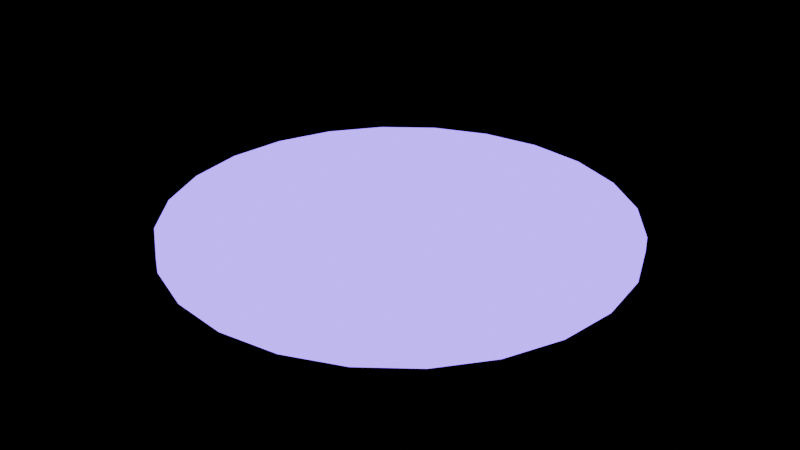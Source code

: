# Source: prop_warp.blend  (saved by Blender 5.2.45; exported with 4.5.12 LTS)
import bpy
from mathutils import Matrix  # noqa: F401  (used for matrix-valued properties, if any)

bpy.ops.wm.read_factory_settings(use_empty=True)
scene = bpy.context.scene
scene.name = 'Scene'

# ---- materials (node trees are filled in below, after node groups)
mat_warp = bpy.data.materials.new('warp')

# ---- material node trees
mat_warp.use_nodes = True; mat_warp.node_tree.nodes.clear()
_N = mat_warp.node_tree.nodes; _L = mat_warp.node_tree.links
n0 = _N.new('ShaderNodeBsdfPrincipled'); n0.name = 'Principled BSDF'; n0.location = (-200, 100)
n0.inputs[0].default_value = (0.3515, 0.2159, 1.0, 1.0)
n0.inputs[2].default_value = 0.3
n0.inputs[10].default_value = 0.005
n0.inputs[27].default_value = (0.2542, 0.1022, 1.0, 1.0)
n0.inputs[28].default_value = 3.5
n1 = _N.new('ShaderNodeOutputMaterial'); n1.name = 'Material Output'; n1.location = (200, 100)
_L.new(n0.outputs[0], n1.inputs[0])
n1.is_active_output = True

# ---- meshes
me_ring = bpy.data.meshes.new('ring')
me_ring.from_pydata([(0.48, 0.0, 0.0), (0.4636, 0.1242, 0.0), (0.4157, 0.24, 0.0), (0.3394, 0.3394, 0.0), (0.24, 0.4157, 0.0), (0.1242, 0.4636, 0.0), (2.939e-17, 0.48, 0.0), (-0.1242, 0.4636, 0.0), (-0.24, 0.4157, 0.0), (-0.3394, 0.3394, 0.0), (-0.4157, 0.24, 0.0), (-0.4636, 0.1242, 0.0), (-0.48, 5.878e-17, 0.0), (-0.4636, -0.1242, 0.0), (-0.4157, -0.24, 0.0), (-0.3394, -0.3394, 0.0), (-0.24, -0.4157, 0.0), (-0.1242, -0.4636, 0.0), (-8.817e-17, -0.48, 0.0), (0.1242, -0.4636, 0.0), (0.24, -0.4157, 0.0), (0.3394, -0.3394, 0.0), (0.4157, -0.24, 0.0), (0.4636, -0.1242, 0.0), (0.48, 0.0, 0.03), (0.4636, 0.1242, 0.03), (0.4157, 0.24, 0.03), (0.3394, 0.3394, 0.03), (0.24, 0.4157, 0.03), (0.1242, 0.4636, 0.03), (2.939e-17, 0.48, 0.03), (-0.1242, 0.4636, 0.03), (-0.24, 0.4157, 0.03), (-0.3394, 0.3394, 0.03), (-0.4157, 0.24, 0.03), (-0.4636, 0.1242, 0.03), (-0.48, 5.878e-17, 0.03), (-0.4636, -0.1242, 0.03), (-0.4157, -0.24, 0.03), (-0.3394, -0.3394, 0.03), (-0.24, -0.4157, 0.03), (-0.1242, -0.4636, 0.03), (-8.817e-17, -0.48, 0.03), (0.1242, -0.4636, 0.03), (0.24, -0.4157, 0.03), (0.3394, -0.3394, 0.03), (0.4157, -0.24, 0.03), (0.4636, -0.1242, 0.03), (8.692e-09, -1.366e-08, 0.0), (8.692e-09, -1.366e-08, 0.03)], [], [(0, 1, 25, 24), (1, 2, 26, 25), (2, 3, 27, 26), (3, 4, 28, 27), (4, 5, 29, 28), (5, 6, 30, 29), (6, 7, 31, 30), (7, 8, 32, 31), (8, 9, 33, 32), (9, 10, 34, 33), (10, 11, 35, 34), (11, 12, 36, 35), (12, 13, 37, 36), (13, 14, 38, 37), (14, 15, 39, 38), (15, 16, 40, 39), (16, 17, 41, 40), (17, 18, 42, 41), (18, 19, 43, 42), (19, 20, 44, 43), (20, 21, 45, 44), (21, 22, 46, 45), (22, 23, 47, 46), (23, 0, 24, 47), (48, 1, 0), (48, 2, 1), (48, 3, 2), (48, 4, 3), (48, 5, 4), (48, 6, 5), (48, 7, 6), (48, 8, 7), (48, 9, 8), (48, 10, 9), (48, 11, 10), (48, 12, 11), (48, 13, 12), (48, 14, 13), (48, 15, 14), (48, 16, 15), (48, 17, 16), (48, 18, 17), (48, 19, 18), (48, 20, 19), (48, 21, 20), (48, 22, 21), (48, 23, 22), (48, 0, 23), (24, 25, 49), (25, 26, 49), (26, 27, 49), (27, 28, 49), (28, 29, 49), (29, 30, 49), (30, 31, 49), (31, 32, 49), (32, 33, 49), (33, 34, 49), (34, 35, 49), (35, 36, 49), (36, 37, 49), (37, 38, 49), (38, 39, 49), (39, 40, 49), (40, 41, 49), (41, 42, 49), (42, 43, 49), (43, 44, 49), (44, 45, 49), (45, 46, 49), (46, 47, 49), (47, 24, 49)])
me_ring.materials.append(mat_warp)
me_ring.update()

# ---- objects
ob_ring = bpy.data.objects.new('ring', me_ring)

# ---- transforms, parenting, visibility, modifiers, constraints
ob_ring.location = (0.0, 0.0, 0.0)

# ---- collection membership
scene.collection.objects.link(ob_ring)

# ---- scene / render settings (as saved in the file)
scene.frame_start = 1; scene.frame_end = 250; scene.frame_set(1)
scene.render.engine = 'BLENDER_EEVEE_NEXT'
scene.render.fps = 30
scene.render.bake_bias = 0.0
scene.render.bake_samples = 0
scene.render.compositor_device = 'GPU'
scene.eevee.use_volume_custom_range = False
scene.eevee.fast_gi_thickness_near = 0.1
scene.eevee.fast_gi_thickness_far = 0.0
scene.eevee.ray_tracing_options.screen_trace_thickness = 0.1
bpy.context.view_layer.update()

# ---- added for rendering (the .blend has no active camera): camera
cam_auto = bpy.data.cameras.new('AutoCamera')
cam_auto.lens = 50.0
cam_auto.sensor_width = 36.0
cam_auto.clip_end = 1000.0
ob_auto_camera = bpy.data.objects.new('AutoCamera', cam_auto)
scene.collection.objects.link(ob_auto_camera)
ob_auto_camera.location = (1.25643, -1.50772, 1.02015)
ob_auto_camera.rotation_euler = (1.09748, -7.21219e-08, 0.694738)
scene.camera = ob_auto_camera
bpy.context.view_layer.update()
